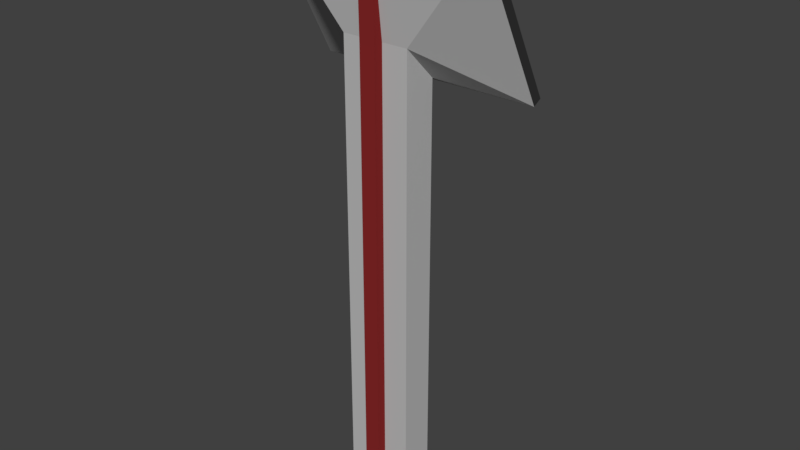 # Source: Score_Info.blend  (saved by Blender 2.79.0; exported with 4.5.12 LTS)
import bpy
from mathutils import Matrix  # noqa: F401  (used for matrix-valued properties, if any)

bpy.ops.wm.read_factory_settings(use_empty=True)
scene = bpy.context.scene
scene.name = 'Scene'

# ---- collections
col_collection_1 = bpy.data.collections.new('Collection 1'); scene.collection.children.link(col_collection_1)

# ---- materials (node trees are filled in below, after node groups)
mat_metal = bpy.data.materials.new('Metal')
mat_metal.alpha_threshold = 0.0
mat_metal.use_transparent_shadow = False
mat_metal.diffuse_color = (0.5089, 0.5089, 0.5089, 1.0)
mat_metal.roughness = 0.5
mat_metal.line_color = (0.0, 0.0, 0.0, 1.0)
mat_red_trim = bpy.data.materials.new('Red Trim')
mat_red_trim.alpha_threshold = 0.0
mat_red_trim.use_transparent_shadow = False
mat_red_trim.diffuse_color = (0.2462, 0.02198, 0.02198, 1.0)
mat_red_trim.roughness = 0.5
mat_black_trim = bpy.data.materials.new('Black Trim')
mat_black_trim.alpha_threshold = 0.0
mat_black_trim.use_transparent_shadow = False
mat_black_trim.diffuse_color = (0.03741, 0.03741, 0.03741, 1.0)
mat_black_trim.roughness = 0.5

# ---- material node trees

# ---- world
world_world = bpy.data.worlds.new('World'); scene.world = world_world
world_world.color = (0.05088, 0.05088, 0.05088)
world_world.use_sun_shadow = False
world_world.sun_shadow_jitter_overblur = 0.0
world_world.cycles.sampling_method = 'MANUAL'

# ---- meshes
me_cube_001 = bpy.data.meshes.new('Cube.001')
me_cube_001.from_pydata([(-0.1933, -0.09465, -1.823), (-0.1933, -0.09465, 0.8242), (-0.1933, 0.09465, -1.823), (-0.1933, 0.09465, 0.6348), (0.1933, -0.09465, -1.823), (0.1933, -0.09465, 0.8242), (0.1933, 0.09465, -1.823), (0.1933, 0.09465, 0.6348), (-0.6432, -0.1602, 1.389), (-0.6432, 0.2864, 0.5431), (0.6432, 0.2864, 0.5431), (0.6432, -0.1602, 1.389), (-0.5797, -0.08061, 1.359), (-0.5797, 0.3067, 0.6255), (0.5797, 0.3067, 0.6255), (0.5797, -0.08061, 1.359), (-0.6432, -0.1102, 1.415), (-0.6432, 0.3364, 0.5694), (0.6432, 0.3364, 0.5694), (0.6432, -0.1102, 1.415), (-0.5797, -0.1304, 1.333), (-0.5797, 0.2569, 0.5992), (0.5797, 0.2569, 0.5992), (0.5797, -0.1304, 1.333), (0.04489, 0.09465, -1.823), (-0.04489, 0.09465, -1.823), (-0.04489, 0.09465, 0.6348), (0.04489, 0.09465, 0.6348), (-0.04489, -0.09465, -1.823), (0.04489, -0.09465, -1.823), (0.04489, -0.09465, 0.8242), (-0.04489, -0.09465, 0.8242), (-0.04489, -0.1602, 1.389), (0.04489, 0.2864, 0.5431), (0.04489, 0.1499, -1.823), (-0.04489, 0.1499, -1.823), (-0.04489, 0.1499, 0.5821), (0.04489, 0.1499, 0.5821), (-0.04489, -0.1499, -1.823), (0.04489, -0.1499, -1.823), (0.04489, -0.1499, 0.8135), (-0.04489, -0.1499, 0.8135), (0.04489, -0.1602, 1.389), (-0.04489, 0.2864, 0.5431)], [], [(0, 1, 3, 2), (2, 3, 26, 25), (6, 7, 5, 4), (4, 5, 30, 29), (2, 25, 24, 6, 4, 29, 28, 0), (3, 1, 8, 9), (8, 32, 42, 11, 19, 16), (1, 31, 32, 8), (7, 27, 33, 10), (5, 7, 10, 11), (13, 12, 20, 21), (10, 33, 43, 9, 17, 18), (11, 10, 18, 19), (9, 8, 16, 17), (12, 13, 17, 16), (13, 14, 18, 17), (14, 15, 19, 18), (15, 12, 16, 19), (22, 21, 20, 23), (12, 15, 23, 20), (14, 13, 21, 22), (15, 14, 22, 23), (24, 27, 7, 6), (28, 29, 39, 38), (42, 30, 5, 11), (28, 31, 1, 0), (30, 42, 40), (35, 36, 37, 34), (27, 24, 34, 37), (43, 26, 3, 9), (32, 41, 40, 42), (39, 40, 41, 38), (33, 37, 36, 43), (29, 30, 40, 39), (26, 43, 36), (24, 25, 35, 34), (31, 28, 38, 41), (32, 31, 41), (33, 27, 37), (25, 26, 36, 35)])
me_cube_001.polygons.foreach_set('material_index', [0, 0, 0, 0, 0, 0, 2, 0, 0, 0, 2, 2, 2, 2, 2, 2, 2, 2, 2, 2, 2, 2, 0, 1, 0, 0, 1, 1, 1, 0, 1, 1, 1, 1, 1, 1, 1, 1, 1, 1])
me_cube_001.materials.append(mat_metal)
me_cube_001.materials.append(mat_red_trim)
me_cube_001.materials.append(mat_black_trim)
me_cube_001.use_remesh_preserve_volume = False
me_cube_001.use_remesh_preserve_attributes = False
me_cube_001.use_mirror_vertex_groups = False
me_cube_001.update()

# ---- objects
ob_score_board = bpy.data.objects.new('Score board', me_cube_001)

# ---- transforms, parenting, visibility, modifiers, constraints
ob_score_board.location = (0.0, 0.0, 1.811)
ob_score_board.lineart.crease_threshold = 0.0

# ---- collection membership
col_collection_1.objects.link(ob_score_board)

# ---- scene / render settings (as saved in the file)
scene.frame_start = 1; scene.frame_end = 250; scene.frame_set(1)
scene.render.engine = 'BLENDER_EEVEE_NEXT'
scene.render.resolution_percentage = 50
scene.render.dither_intensity = 0.0
scene.cycles.use_denoising = False
scene.cycles.samples = 128
scene.cycles.sampling_pattern = 'TABULATED_SOBOL'
scene.cycles.use_adaptive_sampling = False
scene.cycles.use_light_tree = False
scene.cycles.blur_glossy = 0.0
scene.cycles.sample_clamp_indirect = 0.0
scene.view_settings.view_transform = 'Standard'
bpy.context.view_layer.update()

# ---- added for rendering (the .blend has no active camera and no usable light): camera, sun
cam_auto = bpy.data.cameras.new('AutoCamera')
cam_auto.lens = 50.0
cam_auto.sensor_width = 36.0
cam_auto.clip_end = 1000.0
ob_auto_camera = bpy.data.objects.new('AutoCamera', cam_auto)
scene.collection.objects.link(ob_auto_camera)
ob_auto_camera.location = (3.25672, -3.81998, 4.21248)
ob_auto_camera.rotation_euler = (1.09748, -7.21219e-08, 0.694738)
scene.camera = ob_auto_camera
light_auto_sun = bpy.data.lights.new('AutoSun', 'SUN')
light_auto_sun.energy = 3.0
light_auto_sun.angle = 0.0523599
ob_auto_sun = bpy.data.objects.new('AutoSun', light_auto_sun)
scene.collection.objects.link(ob_auto_sun)
ob_auto_sun.rotation_euler = (0.872665, 0.174533, 0.523599)
bpy.context.view_layer.update()
